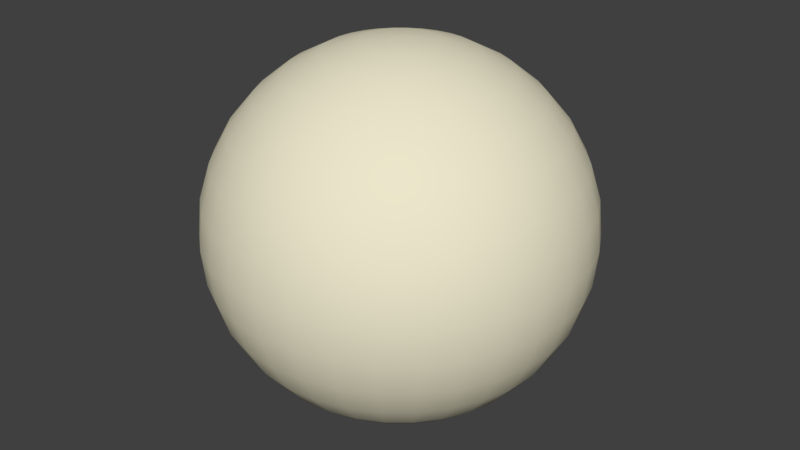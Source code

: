 # Source: Angel_graphics.blend  (saved by Blender 2.79.0; exported with 4.5.12 LTS)
import bpy
from mathutils import Matrix  # noqa: F401  (used for matrix-valued properties, if any)

bpy.ops.wm.read_factory_settings(use_empty=True)
scene = bpy.context.scene
scene.name = 'Scene'

# ---- collections
col_collection_1 = bpy.data.collections.new('Collection 1'); scene.collection.children.link(col_collection_1)

# ---- materials (node trees are filled in below, after node groups)
mat_engelhaut = bpy.data.materials.new('Engelhaut')
mat_engelhaut.alpha_threshold = 0.0
mat_engelhaut.use_transparent_shadow = False
mat_engelhaut.diffuse_color = (0.8276, 0.7838, 0.593, 1.0)
mat_engelhaut.roughness = 0.5
mat_engelhaut.line_color = (0.0, 0.0, 0.0, 1.0)
mat_heiligenschein = bpy.data.materials.new('Heiligenschein')
mat_heiligenschein.alpha_threshold = 0.0
mat_heiligenschein.use_transparent_shadow = False
mat_heiligenschein.diffuse_color = (0.8, 0.6807, 0.1498, 1.0)
mat_heiligenschein.roughness = 0.5
mat_heiligenschein.line_color = (0.0, 0.0, 0.0, 0.4646)

# ---- material node trees

# ---- world
world_world = bpy.data.worlds.new('World'); scene.world = world_world
world_world.color = (0.05088, 0.05088, 0.05088)
world_world.use_sun_shadow = False
world_world.sun_shadow_jitter_overblur = 0.0
world_world.cycles.sampling_method = 'MANUAL'

# ---- meshes
me_sphere = bpy.data.meshes.new('Sphere')
me_sphere.from_pydata([(8.528e-09, 0.1951, 1.966), (1.673e-08, 0.3827, 1.91), (2.428e-08, 0.5556, 1.819), (3.091e-08, 0.7071, 1.697), (3.634e-08, 0.8315, 1.549), (4.038e-08, 0.9239, 1.38), (4.287e-08, 0.9808, 1.196), (4.371e-08, 1.0, 1.005), (4.287e-08, 0.9808, 0.8136), (4.038e-08, 0.9239, 0.6299), (3.634e-08, 0.8315, 0.4605), (3.091e-08, 0.7071, 0.312), (2.428e-08, 0.5556, 0.1902), (1.673e-08, 0.3827, 0.09969), (8.528e-09, 0.1951, 0.04395), (0.03806, 0.1913, 1.966), (0.07466, 0.3753, 1.91), (0.1084, 0.5449, 1.819), (0.1379, 0.6935, 1.697), (0.1622, 0.8155, 1.549), (0.1802, 0.9061, 1.38), (0.1913, 0.9619, 1.196), (0.1951, 0.9808, 1.005), (0.1913, 0.9619, 0.8136), (0.1802, 0.9061, 0.6299), (0.1622, 0.8155, 0.4605), (0.1379, 0.6935, 0.312), (0.1084, 0.5449, 0.1902), (0.07466, 0.3753, 0.09969), (0.03806, 0.1913, 0.04395), (0.07466, 0.1802, 1.966), (0.1464, 0.3536, 1.91), (0.2126, 0.5133, 1.819), (0.2706, 0.6533, 1.697), (0.3182, 0.7682, 1.549), (0.3536, 0.8536, 1.38), (0.3753, 0.9061, 1.196), (0.3827, 0.9239, 1.005), (0.3753, 0.9061, 0.8136), (0.3536, 0.8536, 0.6299), (0.3182, 0.7682, 0.4605), (0.2706, 0.6533, 0.312), (0.2126, 0.5133, 0.1902), (0.1464, 0.3536, 0.09969), (0.07466, 0.1802, 0.04395), (0.1084, 0.1622, 1.966), (0.2126, 0.3182, 1.91), (0.3087, 0.4619, 1.819), (0.3928, 0.5879, 1.697), (0.4619, 0.6913, 1.549), (0.5133, 0.7682, 1.38), (0.5449, 0.8155, 1.196), (0.5556, 0.8315, 1.005), (0.5449, 0.8155, 0.8136), (0.5133, 0.7682, 0.6299), (0.4619, 0.6913, 0.4605), (0.3928, 0.5879, 0.312), (0.3087, 0.4619, 0.1902), (0.2126, 0.3182, 0.09969), (0.1084, 0.1622, 0.04395), (0.1379, 0.1379, 1.966), (0.2706, 0.2706, 1.91), (0.3928, 0.3928, 1.819), (0.5, 0.5, 1.697), (0.5879, 0.5879, 1.549), (0.6533, 0.6533, 1.38), (0.6935, 0.6935, 1.196), (0.7071, 0.7071, 1.005), (0.6935, 0.6935, 0.8136), (0.6533, 0.6533, 0.6299), (0.5879, 0.5879, 0.4605), (0.5, 0.5, 0.312), (0.3928, 0.3928, 0.1902), (0.2706, 0.2706, 0.09969), (0.1379, 0.1379, 0.04395), (0.1622, 0.1084, 1.966), (0.3182, 0.2126, 1.91), (0.4619, 0.3087, 1.819), (0.5879, 0.3928, 1.697), (0.6913, 0.4619, 1.549), (0.7682, 0.5133, 1.38), (0.8155, 0.5449, 1.196), (0.8315, 0.5556, 1.005), (0.8155, 0.5449, 0.8136), (0.7682, 0.5133, 0.6299), (0.6913, 0.4619, 0.4605), (0.5879, 0.3928, 0.312), (0.4619, 0.3087, 0.1902), (0.3182, 0.2126, 0.09969), (0.1622, 0.1084, 0.04395), (0.1802, 0.07466, 1.966), (0.3536, 0.1464, 1.91), (0.5133, 0.2126, 1.819), (0.6533, 0.2706, 1.697), (0.7682, 0.3182, 1.549), (0.8536, 0.3536, 1.38), (0.9061, 0.3753, 1.196), (0.9239, 0.3827, 1.005), (0.9061, 0.3753, 0.8136), (0.8536, 0.3536, 0.6299), (0.7682, 0.3182, 0.4605), (0.6533, 0.2706, 0.312), (0.5133, 0.2126, 0.1902), (0.3536, 0.1464, 0.09969), (0.1802, 0.07466, 0.04395), (0.1913, 0.03806, 1.966), (0.3753, 0.07466, 1.91), (0.5449, 0.1084, 1.819), (0.6935, 0.1379, 1.697), (0.8155, 0.1622, 1.549), (0.9061, 0.1802, 1.38), (0.9619, 0.1913, 1.196), (0.9808, 0.1951, 1.005), (0.9619, 0.1913, 0.8136), (0.9061, 0.1802, 0.6299), (0.8155, 0.1622, 0.4605), (0.6935, 0.1379, 0.312), (0.5449, 0.1084, 0.1902), (0.3753, 0.07466, 0.09969), (0.1913, 0.03806, 0.04395), (0.1951, -3.53e-07, 1.966), (0.3827, -3.798e-07, 1.91), (0.5556, -3.874e-07, 1.819), (0.7071, -4.313e-07, 1.697), (0.8315, -4.516e-07, 1.549), (0.9239, -4.109e-07, 1.38), (0.9808, -5.177e-07, 1.196), (1.0, -3.845e-07, 1.005), (0.9808, -5.177e-07, 0.8136), (0.9239, -3.811e-07, 0.6299), (0.8315, -4.516e-07, 0.4605), (0.7071, -4.313e-07, 0.312), (0.5556, -4.172e-07, 0.1902), (0.3827, -3.724e-07, 0.09969), (0.1951, -3.232e-07, 0.04395), (0.1913, -0.03806, 1.966), (0.3753, -0.07466, 1.91), (0.5449, -0.1084, 1.819), (0.6935, -0.138, 1.697), (0.8155, -0.1622, 1.549), (0.9061, -0.1802, 1.38), (0.9619, -0.1913, 1.196), (0.9808, -0.1951, 1.005), (0.9619, -0.1913, 0.8136), (0.9061, -0.1802, 0.6299), (0.8155, -0.1622, 0.4605), (0.6935, -0.138, 0.312), (0.5449, -0.1084, 0.1902), (0.3753, -0.07466, 0.09969), (0.1913, -0.03806, 0.04395), (0.1802, -0.07466, 1.966), (0.3536, -0.1464, 1.91), (0.5133, -0.2126, 1.819), (0.6533, -0.2706, 1.697), (0.7682, -0.3182, 1.549), (0.8536, -0.3536, 1.38), (0.9061, -0.3753, 1.196), (0.9239, -0.3827, 1.005), (0.9061, -0.3753, 0.8136), (0.8536, -0.3536, 0.6299), (0.7682, -0.3182, 0.4605), (0.6533, -0.2706, 0.312), (0.5133, -0.2126, 0.1902), (0.3536, -0.1464, 0.09969), (0.1802, -0.07466, 0.04395), (0.1622, -0.1084, 1.966), (0.3182, -0.2126, 1.91), (0.4619, -0.3087, 1.819), (0.5879, -0.3928, 1.697), (0.6913, -0.4619, 1.549), (0.7682, -0.5133, 1.38), (0.8155, -0.5449, 1.196), (0.8315, -0.5556, 1.005), (0.8155, -0.5449, 0.8136), (0.7682, -0.5133, 0.6299), (0.6913, -0.4619, 0.4605), (0.5879, -0.3928, 0.312), (0.4619, -0.3087, 0.1902), (0.3182, -0.2126, 0.09969), (0.1622, -0.1084, 0.04395), (0.1379, -0.138, 1.966), (0.2706, -0.2706, 1.91), (0.3928, -0.3928, 1.819), (0.5, -0.5, 1.697), (0.5879, -0.5879, 1.549), (0.6533, -0.6533, 1.38), (0.6935, -0.6935, 1.196), (0.7071, -0.7071, 1.005), (0.6935, -0.6935, 0.8136), (0.6533, -0.6533, 0.6299), (0.5879, -0.5879, 0.4605), (0.5, -0.5, 0.312), (0.3928, -0.3928, 0.1902), (0.2706, -0.2706, 0.09969), (0.1379, -0.138, 0.04395), (0.1084, -0.1622, 1.966), (0.2126, -0.3182, 1.91), (0.3087, -0.4619, 1.819), (0.3928, -0.5879, 1.697), (0.4619, -0.6913, 1.549), (0.5133, -0.7682, 1.38), (0.5449, -0.8155, 1.196), (0.5556, -0.8315, 1.005), (0.5449, -0.8155, 0.8136), (0.5133, -0.7682, 0.6299), (0.4619, -0.6913, 0.4605), (0.3928, -0.5879, 0.312), (0.3087, -0.4619, 0.1902), (0.2126, -0.3182, 0.09969), (0.1084, -0.1622, 0.04395), (0.07466, -0.1802, 1.966), (0.1464, -0.3536, 1.91), (0.2126, -0.5133, 1.819), (0.2706, -0.6533, 1.697), (0.3182, -0.7682, 1.549), (0.3536, -0.8536, 1.38), (0.3753, -0.9061, 1.196), (0.3827, -0.9239, 1.005), (0.3753, -0.9061, 0.8136), (0.3536, -0.8536, 0.6299), (0.3182, -0.7682, 0.4605), (0.2706, -0.6533, 0.312), (0.2126, -0.5133, 0.1902), (0.1464, -0.3536, 0.09969), (0.07466, -0.1802, 0.04395), (0.03806, -0.1913, 1.966), (0.07466, -0.3753, 1.91), (0.1084, -0.5449, 1.819), (0.1379, -0.6935, 1.697), (0.1622, -0.8155, 1.549), (0.1802, -0.9061, 1.38), (0.1913, -0.9619, 1.196), (0.1951, -0.9808, 1.005), (0.1913, -0.9619, 0.8136), (0.1802, -0.9061, 0.6299), (0.1622, -0.8155, 0.4605), (0.1379, -0.6935, 0.312), (0.1084, -0.5449, 0.1902), (0.07466, -0.3753, 0.09969), (0.03806, -0.1913, 0.04395), (-4.206e-08, -0.1951, 1.966), (-6.888e-08, -0.3827, 1.91), (-9.134e-08, -0.5556, 1.819), (-9.051e-08, -0.7071, 1.697), (-1.407e-07, -0.8315, 1.549), (-1.894e-07, -0.9239, 1.38), (-1.919e-07, -0.9808, 1.196), (-1.48e-07, -1.0, 1.005), (-1.919e-07, -0.9808, 0.8136), (-8.509e-08, -0.9239, 0.6299), (-1.407e-07, -0.8315, 0.4605), (-9.051e-08, -0.7071, 0.312), (-1.211e-07, -0.5556, 0.1902), (-3.908e-08, -0.3827, 0.09969), (-8.528e-09, -0.1951, 0.04395), (-0.03806, -0.1913, 1.966), (-0.07466, -0.3753, 1.91), (-0.1084, -0.5449, 1.819), (-0.1379, -0.6935, 1.697), (-0.1622, -0.8155, 1.549), (-0.1802, -0.9061, 1.38), (-0.1913, -0.9619, 1.196), (-0.1951, -0.9808, 1.005), (-0.1913, -0.9619, 0.8136), (-0.1802, -0.9061, 0.6299), (-0.1622, -0.8155, 0.4605), (-0.1379, -0.6935, 0.312), (-0.1084, -0.5449, 0.1902), (-0.07466, -0.3753, 0.09969), (-0.03806, -0.1913, 0.04395), (-0.07466, -0.1802, 1.966), (-0.1464, -0.3536, 1.91), (-0.2126, -0.5133, 1.819), (-0.2706, -0.6533, 1.697), (-0.3182, -0.7682, 1.549), (-0.3536, -0.8536, 1.38), (-0.3753, -0.9061, 1.196), (-0.3827, -0.9239, 1.005), (-0.3753, -0.9061, 0.8136), (-0.3536, -0.8536, 0.6299), (-0.3182, -0.7682, 0.4605), (-0.2706, -0.6533, 0.312), (-0.2126, -0.5133, 0.1902), (-0.1464, -0.3536, 0.09969), (-0.07466, -0.1802, 0.04395), (-0.1084, -0.1622, 1.966), (-0.2126, -0.3182, 1.91), (-0.3087, -0.4619, 1.819), (-0.3928, -0.5879, 1.697), (-0.4619, -0.6913, 1.549), (-0.5133, -0.7682, 1.38), (-0.5449, -0.8155, 1.196), (-0.5556, -0.8315, 1.005), (-0.5449, -0.8155, 0.8136), (-0.5133, -0.7682, 0.6299), (-0.4619, -0.6913, 0.4605), (-0.3928, -0.5879, 0.312), (-0.3087, -0.4619, 0.1902), (-0.2126, -0.3182, 0.09969), (-0.1084, -0.1622, 0.04395), (-0.1379, -0.138, 1.966), (-0.2706, -0.2706, 1.91), (-0.3928, -0.3928, 1.819), (-0.5, -0.5, 1.697), (-0.5879, -0.5879, 1.549), (-0.6533, -0.6533, 1.38), (-0.6935, -0.6935, 1.196), (-0.7071, -0.7071, 1.005), (-0.6935, -0.6935, 0.8136), (-0.6533, -0.6533, 0.6299), (-0.5879, -0.5879, 0.4605), (-0.5, -0.5, 0.312), (-0.3928, -0.3928, 0.1902), (-0.2706, -0.2706, 0.09969), (-0.1379, -0.1379, 0.04395), (-0.1622, -0.1084, 1.966), (-0.3182, -0.2126, 1.91), (-0.4619, -0.3087, 1.819), (-0.5879, -0.3928, 1.697), (-0.6913, -0.4619, 1.549), (-0.7682, -0.5133, 1.38), (-0.8155, -0.5449, 1.196), (-0.8315, -0.5556, 1.005), (-0.8155, -0.5449, 0.8136), (-0.7682, -0.5133, 0.6299), (-0.6913, -0.4619, 0.4605), (-0.5879, -0.3928, 0.312), (-0.4619, -0.3087, 0.1902), (-0.3182, -0.2126, 0.09969), (-0.1622, -0.1084, 0.04395), (-1.424e-14, -3.258e-07, 0.02513), (-0.1802, -0.07466, 1.966), (-0.3536, -0.1464, 1.91), (-0.5133, -0.2126, 1.819), (-0.6533, -0.2706, 1.697), (-0.7682, -0.3182, 1.549), (-0.8536, -0.3536, 1.38), (-0.9061, -0.3753, 1.196), (-0.9239, -0.3827, 1.005), (-0.9061, -0.3753, 0.8136), (-0.8536, -0.3536, 0.6299), (-0.7682, -0.3182, 0.4605), (-0.6533, -0.2706, 0.312), (-0.5133, -0.2126, 0.1902), (-0.3536, -0.1464, 0.09969), (-0.1802, -0.07466, 0.04395), (-0.1913, -0.03806, 1.966), (-0.3753, -0.07466, 1.91), (-0.5449, -0.1084, 1.819), (-0.6935, -0.1379, 1.697), (-0.8155, -0.1622, 1.549), (-0.9061, -0.1802, 1.38), (-0.9619, -0.1913, 1.196), (-0.9808, -0.1951, 1.005), (-0.9619, -0.1913, 0.8136), (-0.9061, -0.1802, 0.6299), (-0.8155, -0.1622, 0.4605), (-0.6935, -0.1379, 0.312), (-0.5449, -0.1084, 0.1902), (-0.3753, -0.07466, 0.09969), (-0.1913, -0.03806, 0.04395), (-0.1951, -2.689e-07, 1.966), (-0.3827, -2.346e-07, 1.91), (-0.5556, -2.047e-07, 1.819), (-0.7071, -1.906e-07, 1.697), (-0.8315, -1.852e-07, 1.549), (-0.9239, -1.066e-07, 1.38), (-0.9808, -5.945e-08, 1.196), (-1.0, -1.182e-07, 1.005), (-0.9808, -5.945e-08, 0.8136), (-0.9239, -1.364e-07, 0.6299), (-0.8315, -1.852e-07, 0.4605), (-0.7071, -1.906e-07, 0.312), (-0.5556, -1.898e-07, 0.1902), (-0.3827, -2.942e-07, 0.09969), (-0.1951, -3.061e-07, 0.04395), (-0.1913, 0.03806, 1.966), (-0.3753, 0.07466, 1.91), (-0.5449, 0.1084, 1.819), (-0.6935, 0.1379, 1.697), (-0.8155, 0.1622, 1.549), (-0.9061, 0.1802, 1.38), (-0.9619, 0.1913, 1.196), (-0.9808, 0.1951, 1.005), (-0.9619, 0.1913, 0.8136), (-0.9061, 0.1802, 0.6299), (-0.8155, 0.1622, 0.4605), (-0.6935, 0.1379, 0.312), (-0.5449, 0.1084, 0.1902), (-0.3753, 0.07466, 0.09969), (-0.1913, 0.03806, 0.04395), (-0.1802, 0.07466, 1.966), (-0.3536, 0.1464, 1.91), (-0.5133, 0.2126, 1.819), (-0.6533, 0.2706, 1.697), (-0.7682, 0.3182, 1.549), (-0.8536, 0.3536, 1.38), (-0.9061, 0.3753, 1.196), (-0.9239, 0.3827, 1.005), (-0.9061, 0.3753, 0.8136), (-0.8536, 0.3536, 0.6299), (-0.7682, 0.3182, 0.4605), (-0.6533, 0.2706, 0.312), (-0.5133, 0.2126, 0.1902), (-0.3536, 0.1464, 0.09969), (-0.1802, 0.07466, 0.04395), (-0.1622, 0.1084, 1.966), (-0.3182, 0.2126, 1.91), (-0.4619, 0.3087, 1.819), (-0.5879, 0.3928, 1.697), (-0.6913, 0.4619, 1.549), (-0.7682, 0.5133, 1.38), (-0.8155, 0.5449, 1.196), (-0.8315, 0.5556, 1.005), (-0.8155, 0.5449, 0.8136), (-0.7682, 0.5133, 0.6299), (-0.6913, 0.4619, 0.4605), (-0.5879, 0.3928, 0.312), (-0.4619, 0.3087, 0.1902), (-0.3182, 0.2126, 0.09969), (-0.1622, 0.1084, 0.04395), (-0.1379, 0.1379, 1.966), (-0.2706, 0.2706, 1.91), (-0.3928, 0.3928, 1.819), (-0.5, 0.5, 1.697), (-0.5879, 0.5879, 1.549), (-0.6533, 0.6533, 1.38), (-0.6935, 0.6935, 1.196), (-0.7071, 0.7071, 1.005), (-0.6935, 0.6935, 0.8136), (-0.6533, 0.6533, 0.6299), (-0.5879, 0.5879, 0.4605), (-0.5, 0.5, 0.312), (-0.3928, 0.3928, 0.1902), (-0.2706, 0.2706, 0.09969), (-0.1379, 0.1379, 0.04395), (-1.81e-07, -5.491e-08, 1.984), (-0.1084, 0.1622, 1.966), (-0.2126, 0.3182, 1.91), (-0.3087, 0.4619, 1.819), (-0.3928, 0.5879, 1.697), (-0.4619, 0.6913, 1.549), (-0.5133, 0.7682, 1.38), (-0.5449, 0.8155, 1.196), (-0.5556, 0.8315, 1.005), (-0.5449, 0.8155, 0.8136), (-0.5133, 0.7682, 0.6299), (-0.4619, 0.6913, 0.4605), (-0.3928, 0.5879, 0.312), (-0.3087, 0.4619, 0.1902), (-0.2126, 0.3182, 0.09969), (-0.1084, 0.1622, 0.04395), (-0.07466, 0.1802, 1.966), (-0.1464, 0.3536, 1.91), (-0.2126, 0.5133, 1.819), (-0.2706, 0.6533, 1.697), (-0.3182, 0.7682, 1.549), (-0.3536, 0.8536, 1.38), (-0.3753, 0.9061, 1.196), (-0.3827, 0.9239, 1.005), (-0.3753, 0.9061, 0.8136), (-0.3536, 0.8536, 0.6299), (-0.3182, 0.7682, 0.4605), (-0.2706, 0.6533, 0.312), (-0.2126, 0.5133, 0.1902), (-0.1464, 0.3536, 0.09969), (-0.07466, 0.1802, 0.04395), (-0.03806, 0.1913, 1.966), (-0.07466, 0.3753, 1.91), (-0.1084, 0.5449, 1.819), (-0.1379, 0.6935, 1.697), (-0.1622, 0.8155, 1.549), (-0.1802, 0.9061, 1.38), (-0.1913, 0.9619, 1.196), (-0.1951, 0.9808, 1.005), (-0.1913, 0.9619, 0.8136), (-0.1802, 0.9061, 0.6299), (-0.1622, 0.8155, 0.4605), (-0.1379, 0.6935, 0.312), (-0.1084, 0.5449, 0.1902), (-0.07466, 0.3753, 0.09969), (-0.03806, 0.1913, 0.04395)], [], [(9, 8, 23, 24), (3, 2, 17, 18), (10, 9, 24, 25), (4, 3, 18, 19), (11, 10, 25, 26), (5, 4, 19, 20), (12, 11, 26, 27), (6, 5, 20, 21), (13, 12, 27, 28), (7, 6, 21, 22), (1, 0, 15, 16), (14, 13, 28, 29), (8, 7, 22, 23), (2, 1, 16, 17), (27, 26, 41, 42), (21, 20, 35, 36), (28, 27, 42, 43), (22, 21, 36, 37), (16, 15, 30, 31), (29, 28, 43, 44), (23, 22, 37, 38), (17, 16, 31, 32), (24, 23, 38, 39), (18, 17, 32, 33), (25, 24, 39, 40), (19, 18, 33, 34), (26, 25, 40, 41), (20, 19, 34, 35), (33, 32, 47, 48), (40, 39, 54, 55), (34, 33, 48, 49), (41, 40, 55, 56), (35, 34, 49, 50), (42, 41, 56, 57), (36, 35, 50, 51), (43, 42, 57, 58), (37, 36, 51, 52), (31, 30, 45, 46), (44, 43, 58, 59), (38, 37, 52, 53), (32, 31, 46, 47), (39, 38, 53, 54), (52, 51, 66, 67), (46, 45, 60, 61), (59, 58, 73, 74), (53, 52, 67, 68), (47, 46, 61, 62), (54, 53, 68, 69), (48, 47, 62, 63), (55, 54, 69, 70), (49, 48, 63, 64), (56, 55, 70, 71), (50, 49, 64, 65), (57, 56, 71, 72), (51, 50, 65, 66), (58, 57, 72, 73), (71, 70, 85, 86), (65, 64, 79, 80), (72, 71, 86, 87), (66, 65, 80, 81), (73, 72, 87, 88), (67, 66, 81, 82), (61, 60, 75, 76), (74, 73, 88, 89), (68, 67, 82, 83), (62, 61, 76, 77), (69, 68, 83, 84), (63, 62, 77, 78), (70, 69, 84, 85), (64, 63, 78, 79), (84, 83, 98, 99), (78, 77, 92, 93), (85, 84, 99, 100), (79, 78, 93, 94), (86, 85, 100, 101), (80, 79, 94, 95), (87, 86, 101, 102), (81, 80, 95, 96), (88, 87, 102, 103), (82, 81, 96, 97), (76, 75, 90, 91), (89, 88, 103, 104), (83, 82, 97, 98), (77, 76, 91, 92), (103, 102, 117, 118), (97, 96, 111, 112), (91, 90, 105, 106), (104, 103, 118, 119), (98, 97, 112, 113), (92, 91, 106, 107), (99, 98, 113, 114), (93, 92, 107, 108), (100, 99, 114, 115), (94, 93, 108, 109), (101, 100, 115, 116), (95, 94, 109, 110), (102, 101, 116, 117), (96, 95, 110, 111), (116, 115, 130, 131), (110, 109, 124, 125), (117, 116, 131, 132), (111, 110, 125, 126), (118, 117, 132, 133), (112, 111, 126, 127), (106, 105, 120, 121), (119, 118, 133, 134), (113, 112, 127, 128), (107, 106, 121, 122), (114, 113, 128, 129), (108, 107, 122, 123), (115, 114, 129, 130), (109, 108, 123, 124), (129, 128, 143, 144), (123, 122, 137, 138), (130, 129, 144, 145), (124, 123, 138, 139), (131, 130, 145, 146), (125, 124, 139, 140), (132, 131, 146, 147), (126, 125, 140, 141), (133, 132, 147, 148), (127, 126, 141, 142), (121, 120, 135, 136), (134, 133, 148, 149), (128, 127, 142, 143), (122, 121, 136, 137), (148, 147, 162, 163), (142, 141, 156, 157), (136, 135, 150, 151), (149, 148, 163, 164), (143, 142, 157, 158), (137, 136, 151, 152), (144, 143, 158, 159), (138, 137, 152, 153), (145, 144, 159, 160), (139, 138, 153, 154), (146, 145, 160, 161), (140, 139, 154, 155), (147, 146, 161, 162), (141, 140, 155, 156), (161, 160, 175, 176), (155, 154, 169, 170), (162, 161, 176, 177), (156, 155, 170, 171), (163, 162, 177, 178), (157, 156, 171, 172), (151, 150, 165, 166), (164, 163, 178, 179), (158, 157, 172, 173), (152, 151, 166, 167), (159, 158, 173, 174), (153, 152, 167, 168), (160, 159, 174, 175), (154, 153, 168, 169), (167, 166, 181, 182), (174, 173, 188, 189), (168, 167, 182, 183), (175, 174, 189, 190), (169, 168, 183, 184), (176, 175, 190, 191), (170, 169, 184, 185), (177, 176, 191, 192), (171, 170, 185, 186), (178, 177, 192, 193), (172, 171, 186, 187), (166, 165, 180, 181), (179, 178, 193, 194), (173, 172, 187, 188), (186, 185, 200, 201), (193, 192, 207, 208), (187, 186, 201, 202), (181, 180, 195, 196), (194, 193, 208, 209), (188, 187, 202, 203), (182, 181, 196, 197), (189, 188, 203, 204), (183, 182, 197, 198), (190, 189, 204, 205), (184, 183, 198, 199), (191, 190, 205, 206), (185, 184, 199, 200), (192, 191, 206, 207), (205, 204, 219, 220), (199, 198, 213, 214), (206, 205, 220, 221), (200, 199, 214, 215), (207, 206, 221, 222), (201, 200, 215, 216), (208, 207, 222, 223), (202, 201, 216, 217), (196, 195, 210, 211), (209, 208, 223, 224), (203, 202, 217, 218), (197, 196, 211, 212), (204, 203, 218, 219), (198, 197, 212, 213), (224, 223, 238, 239), (218, 217, 232, 233), (212, 211, 226, 227), (219, 218, 233, 234), (213, 212, 227, 228), (220, 219, 234, 235), (214, 213, 228, 229), (221, 220, 235, 236), (215, 214, 229, 230), (222, 221, 236, 237), (216, 215, 230, 231), (223, 222, 237, 238), (217, 216, 231, 232), (211, 210, 225, 226), (237, 236, 251, 252), (231, 230, 245, 246), (238, 237, 252, 253), (232, 231, 246, 247), (226, 225, 240, 241), (239, 238, 253, 254), (233, 232, 247, 248), (227, 226, 241, 242), (234, 233, 248, 249), (228, 227, 242, 243), (235, 234, 249, 250), (229, 228, 243, 244), (236, 235, 250, 251), (230, 229, 244, 245), (250, 249, 264, 265), (244, 243, 258, 259), (251, 250, 265, 266), (245, 244, 259, 260), (252, 251, 266, 267), (246, 245, 260, 261), (253, 252, 267, 268), (247, 246, 261, 262), (241, 240, 255, 256), (254, 253, 268, 269), (248, 247, 262, 263), (242, 241, 256, 257), (249, 248, 263, 264), (243, 242, 257, 258), (269, 268, 283, 284), (263, 262, 277, 278), (257, 256, 271, 272), (264, 263, 278, 279), (258, 257, 272, 273), (265, 264, 279, 280), (259, 258, 273, 274), (266, 265, 280, 281), (260, 259, 274, 275), (267, 266, 281, 282), (261, 260, 275, 276), (268, 267, 282, 283), (262, 261, 276, 277), (256, 255, 270, 271), (282, 281, 296, 297), (276, 275, 290, 291), (283, 282, 297, 298), (277, 276, 291, 292), (271, 270, 285, 286), (284, 283, 298, 299), (278, 277, 292, 293), (272, 271, 286, 287), (279, 278, 293, 294), (273, 272, 287, 288), (280, 279, 294, 295), (274, 273, 288, 289), (281, 280, 295, 296), (275, 274, 289, 290), (295, 294, 309, 310), (289, 288, 303, 304), (296, 295, 310, 311), (290, 289, 304, 305), (297, 296, 311, 312), (291, 290, 305, 306), (298, 297, 312, 313), (292, 291, 306, 307), (286, 285, 300, 301), (299, 298, 313, 314), (293, 292, 307, 308), (287, 286, 301, 302), (294, 293, 308, 309), (288, 287, 302, 303), (301, 300, 315, 316), (314, 313, 328, 329), (308, 307, 322, 323), (302, 301, 316, 317), (309, 308, 323, 324), (303, 302, 317, 318), (310, 309, 324, 325), (304, 303, 318, 319), (311, 310, 325, 326), (305, 304, 319, 320), (312, 311, 326, 327), (306, 305, 320, 321), (313, 312, 327, 328), (307, 306, 321, 322), (320, 319, 335, 336), (327, 326, 342, 343), (321, 320, 336, 337), (328, 327, 343, 344), (322, 321, 337, 338), (316, 315, 331, 332), (329, 328, 344, 345), (323, 322, 338, 339), (317, 316, 332, 333), (324, 323, 339, 340), (318, 317, 333, 334), (325, 324, 340, 341), (319, 318, 334, 335), (326, 325, 341, 342), (340, 339, 354, 355), (334, 333, 348, 349), (341, 340, 355, 356), (335, 334, 349, 350), (342, 341, 356, 357), (336, 335, 350, 351), (343, 342, 357, 358), (337, 336, 351, 352), (344, 343, 358, 359), (338, 337, 352, 353), (332, 331, 346, 347), (345, 344, 359, 360), (339, 338, 353, 354), (333, 332, 347, 348), (359, 358, 373, 374), (353, 352, 367, 368), (347, 346, 361, 362), (360, 359, 374, 375), (354, 353, 368, 369), (348, 347, 362, 363), (355, 354, 369, 370), (349, 348, 363, 364), (356, 355, 370, 371), (350, 349, 364, 365), (357, 356, 371, 372), (351, 350, 365, 366), (358, 357, 372, 373), (352, 351, 366, 367), (372, 371, 386, 387), (366, 365, 380, 381), (373, 372, 387, 388), (367, 366, 381, 382), (374, 373, 388, 389), (368, 367, 382, 383), (362, 361, 376, 377), (375, 374, 389, 390), (369, 368, 383, 384), (363, 362, 377, 378), (370, 369, 384, 385), (364, 363, 378, 379), (371, 370, 385, 386), (365, 364, 379, 380), (385, 384, 399, 400), (379, 378, 393, 394), (386, 385, 400, 401), (380, 379, 394, 395), (387, 386, 401, 402), (381, 380, 395, 396), (388, 387, 402, 403), (382, 381, 396, 397), (389, 388, 403, 404), (383, 382, 397, 398), (377, 376, 391, 392), (390, 389, 404, 405), (384, 383, 398, 399), (378, 377, 392, 393), (404, 403, 418, 419), (398, 397, 412, 413), (392, 391, 406, 407), (405, 404, 419, 420), (399, 398, 413, 414), (393, 392, 407, 408), (400, 399, 414, 415), (394, 393, 408, 409), (401, 400, 415, 416), (395, 394, 409, 410), (402, 401, 416, 417), (396, 395, 410, 411), (403, 402, 417, 418), (397, 396, 411, 412), (417, 416, 431, 432), (411, 410, 425, 426), (418, 417, 432, 433), (412, 411, 426, 427), (419, 418, 433, 434), (413, 412, 427, 428), (407, 406, 421, 422), (420, 419, 434, 435), (414, 413, 428, 429), (408, 407, 422, 423), (415, 414, 429, 430), (409, 408, 423, 424), (416, 415, 430, 431), (410, 409, 424, 425), (430, 429, 445, 446), (424, 423, 439, 440), (431, 430, 446, 447), (425, 424, 440, 441), (432, 431, 447, 448), (426, 425, 441, 442), (433, 432, 448, 449), (427, 426, 442, 443), (434, 433, 449, 450), (428, 427, 443, 444), (422, 421, 437, 438), (435, 434, 450, 451), (429, 428, 444, 445), (423, 422, 438, 439), (450, 449, 464, 465), (444, 443, 458, 459), (438, 437, 452, 453), (451, 450, 465, 466), (445, 444, 459, 460), (439, 438, 453, 454), (446, 445, 460, 461), (440, 439, 454, 455), (447, 446, 461, 462), (441, 440, 455, 456), (448, 447, 462, 463), (442, 441, 456, 457), (449, 448, 463, 464), (443, 442, 457, 458), (456, 455, 470, 471), (463, 462, 477, 478), (457, 456, 471, 472), (464, 463, 478, 479), (458, 457, 472, 473), (465, 464, 479, 480), (459, 458, 473, 474), (453, 452, 467, 468), (466, 465, 480, 481), (460, 459, 474, 475), (454, 453, 468, 469), (461, 460, 475, 476), (455, 454, 469, 470), (462, 461, 476, 477), (330, 14, 29), (0, 436, 15), (15, 436, 30), (330, 29, 44), (30, 436, 45), (330, 44, 59), (330, 59, 74), (45, 436, 60), (60, 436, 75), (330, 74, 89), (330, 89, 104), (75, 436, 90), (330, 104, 119), (90, 436, 105), (105, 436, 120), (330, 119, 134), (330, 134, 149), (120, 436, 135), (330, 149, 164), (135, 436, 150), (150, 436, 165), (330, 164, 179), (330, 179, 194), (165, 436, 180), (180, 436, 195), (330, 194, 209), (195, 436, 210), (330, 209, 224), (330, 224, 239), (210, 436, 225), (225, 436, 240), (330, 239, 254), (240, 436, 255), (330, 254, 269), (330, 269, 284), (255, 436, 270), (270, 436, 285), (330, 284, 299), (285, 436, 300), (330, 299, 314), (330, 314, 329), (300, 436, 315), (315, 436, 331), (330, 329, 345), (331, 436, 346), (330, 345, 360), (330, 360, 375), (346, 436, 361), (361, 436, 376), (330, 375, 390), (330, 390, 405), (376, 436, 391), (330, 405, 420), (391, 436, 406), (406, 436, 421), (330, 420, 435), (330, 435, 451), (421, 436, 437), (437, 436, 452), (330, 451, 466), (452, 436, 467), (330, 466, 481), (475, 474, 7, 8), (469, 468, 1, 2), (330, 481, 14), (476, 475, 8, 9), (470, 469, 2, 3), (477, 476, 9, 10), (471, 470, 3, 4), (478, 477, 10, 11), (472, 471, 4, 5), (479, 478, 11, 12), (473, 472, 5, 6), (467, 436, 0), (480, 479, 12, 13), (474, 473, 6, 7), (468, 467, 0, 1), (481, 480, 13, 14)])
me_sphere.polygons.foreach_set('use_smooth', [True] * 512)
me_sphere.materials.append(mat_engelhaut)
me_sphere.materials.append(mat_heiligenschein)
me_sphere.use_remesh_preserve_volume = False
me_sphere.use_remesh_preserve_attributes = False
me_sphere.use_mirror_vertex_groups = False
me_sphere.update()
arm_armature = bpy.data.armatures.new('Armature')  # bones are not reproduced

# ---- objects
ob_armature = bpy.data.objects.new('Armature', arm_armature)
ob_engel = bpy.data.objects.new('Engel', me_sphere)

# ---- transforms, parenting, visibility, modifiers, constraints
ob_armature.location = (0.0, 0.0, 0.0)
ob_armature.show_in_front = True
ob_armature.lineart.crease_threshold = 0.0
ob_engel.parent = ob_armature
ob_engel.location = (0.0, 0.0, 0.0)
ob_engel.lineart.crease_threshold = 0.0
_vg = ob_engel.vertex_groups.new(name='Bone')
for _i, _w in zip([0, 1, 2, 3, 4, 5, 6, 7, 8, 9, 10, 11, 12, 13, 14, 15, 16, 17, 18, 19, 20, 21, 22, 23, 24, 25, 26, 27, 28, 29, 30, 31, 32, 33, 34, 35, 36, 37, 38, 39, 40, 41, 42, 43, 44, 45, 46, 47, 48, 49, 50, 51, 52, 53, 54, 55, 56, 57, 58, 59, 60, 61, 62, 63, 64, 65, 66, 67, 68, 69, 70, 71, 72, 73, 74, 75, 76, 77, 78, 79, 80, 81, 82, 83, 84, 85, 86, 87, 88, 89, 90, 91, 92, 93, 94, 95, 96, 97, 98, 99, 100, 101, 102, 103, 104, 105, 106, 107, 108, 109, 110, 111, 112, 113, 114, 115, 116, 117, 118, 119, 120, 121, 122, 123, 124, 125, 126, 127, 128, 129, 130, 131, 132, 133, 134, 135, 136, 137, 138, 139, 140, 141, 142, 143, 144, 145, 146, 147, 148, 149, 150, 151, 152, 153, 154, 155, 156, 157, 158, 159, 160, 161, 162, 163, 164, 165, 166, 167, 168, 169, 170, 171, 172, 173, 174, 175, 176, 177, 178, 179, 180, 181, 182, 183, 184, 185, 186, 187, 188, 189, 190, 191, 192, 193, 194, 195, 196, 197, 198, 199, 200, 201, 202, 203, 204, 205, 206, 207, 208, 209, 210, 211, 212, 213, 214, 215, 216, 217, 218, 219, 220, 221, 222, 223, 224, 225, 226, 227, 228, 229, 230, 231, 232, 233, 234, 235, 236, 237, 238, 239, 240, 241, 242, 243, 244, 245, 246, 247, 248, 249, 250, 251, 252, 253, 254, 255, 256, 257, 258, 259, 260, 261, 262, 263, 264, 265, 266, 267, 268, 269, 270, 271, 272, 273, 274, 275, 276, 277, 278, 279, 280, 281, 282, 283, 284, 285, 286, 287, 288, 289, 290, 291, 292, 293, 294, 295, 296, 297, 298, 299, 300, 301, 302, 303, 304, 305, 306, 307, 308, 309, 310, 311, 312, 313, 314, 315, 316, 317, 318, 319, 320, 321, 322, 323, 324, 325, 326, 327, 328, 329, 330, 331, 332, 333, 334, 335, 336, 337, 338, 339, 340, 341, 342, 343, 344, 345, 346, 347, 348, 349, 350, 351, 352, 353, 354, 355, 356, 357, 358, 359, 360, 361, 362, 363, 364, 365, 366, 367, 368, 369, 370, 371, 372, 373, 374, 375, 376, 377, 378, 379, 380, 381, 382, 383, 384, 385, 386, 387, 388, 389, 390, 391, 392, 393, 394, 395, 396, 397, 398, 399, 400, 401, 402, 403, 404, 405, 406, 407, 408, 409, 410, 411, 412, 413, 414, 415, 416, 417, 418, 419, 420, 421, 422, 423, 424, 425, 426, 427, 428, 429, 430, 431, 432, 433, 434, 435, 436, 437, 438, 439, 440, 441, 442, 443, 444, 445, 446, 447, 448, 449, 450, 451, 452, 453, 454, 455, 456, 457, 458, 459, 460, 461, 462, 463, 464, 465, 466, 467, 468, 469, 470, 471, 472, 473, 474, 475, 476, 477, 478, 479, 480, 481], [1.0, 1.0, 1.0, 1.0, 1.0, 1.0, 1.0, 1.0, 1.0, 1.0, 1.0, 1.0, 1.0, 1.0, 1.0, 1.0, 1.0, 1.0, 1.0, 1.0, 1.0, 1.0, 1.0, 1.0, 1.0, 1.0, 1.0, 1.0, 1.0, 1.0, 1.0, 1.0, 1.0, 1.0, 1.0, 1.0, 1.0, 1.0, 1.0, 1.0, 1.0, 1.0, 1.0, 1.0, 1.0, 1.0, 1.0, 1.0, 1.0, 1.0, 1.0, 1.0, 1.0, 1.0, 1.0, 1.0, 1.0, 1.0, 1.0, 1.0, 1.0, 1.0, 1.0, 1.0, 1.0, 1.0, 1.0, 1.0, 1.0, 1.0, 1.0, 1.0, 1.0, 1.0, 1.0, 1.0, 1.0, 1.0, 1.0, 1.0, 1.0, 1.0, 1.0, 1.0, 1.0, 1.0, 1.0, 1.0, 1.0, 1.0, 1.0, 1.0, 1.0, 1.0, 1.0, 1.0, 1.0, 1.0, 1.0, 1.0, 1.0, 1.0, 1.0, 1.0, 1.0, 1.0, 1.0, 1.0, 1.0, 1.0, 1.0, 1.0, 1.0, 1.0, 1.0, 1.0, 1.0, 1.0, 1.0, 1.0, 1.0, 1.0, 1.0, 1.0, 1.0, 1.0, 1.0, 1.0, 1.0, 1.0, 1.0, 1.0, 1.0, 1.0, 1.0, 1.0, 1.0, 1.0, 1.0, 1.0, 1.0, 1.0, 1.0, 1.0, 1.0, 1.0, 1.0, 1.0, 1.0, 1.0, 1.0, 1.0, 1.0, 1.0, 1.0, 1.0, 1.0, 1.0, 1.0, 1.0, 1.0, 1.0, 1.0, 1.0, 1.0, 1.0, 1.0, 1.0, 1.0, 1.0, 1.0, 1.0, 1.0, 1.0, 1.0, 1.0, 1.0, 1.0, 1.0, 1.0, 1.0, 1.0, 1.0, 1.0, 1.0, 1.0, 1.0, 1.0, 1.0, 1.0, 1.0, 1.0, 1.0, 1.0, 1.0, 1.0, 1.0, 1.0, 1.0, 1.0, 1.0, 1.0, 1.0, 1.0, 1.0, 1.0, 1.0, 1.0, 1.0, 1.0, 1.0, 1.0, 1.0, 1.0, 1.0, 1.0, 1.0, 1.0, 1.0, 1.0, 1.0, 1.0, 1.0, 1.0, 1.0, 1.0, 1.0, 1.0, 1.0, 1.0, 1.0, 1.0, 1.0, 1.0, 1.0, 1.0, 1.0, 1.0, 1.0, 1.0, 1.0, 1.0, 1.0, 1.0, 1.0, 1.0, 1.0, 1.0, 1.0, 1.0, 1.0, 1.0, 1.0, 1.0, 1.0, 1.0, 1.0, 1.0, 1.0, 1.0, 1.0, 1.0, 1.0, 1.0, 1.0, 1.0, 1.0, 1.0, 1.0, 1.0, 1.0, 1.0, 1.0, 1.0, 1.0, 1.0, 1.0, 1.0, 1.0, 1.0, 1.0, 1.0, 1.0, 1.0, 1.0, 1.0, 1.0, 1.0, 1.0, 1.0, 1.0, 1.0, 1.0, 1.0, 1.0, 1.0, 1.0, 1.0, 1.0, 1.0, 1.0, 1.0, 1.0, 1.0, 1.0, 1.0, 1.0, 1.0, 1.0, 1.0, 1.0, 1.0, 1.0, 1.0, 1.0, 1.0, 1.0, 1.0, 1.0, 1.0, 1.0, 1.0, 1.0, 1.0, 1.0, 1.0, 1.0, 1.0, 1.0, 1.0, 1.0, 1.0, 1.0, 1.0, 1.0, 1.0, 1.0, 1.0, 1.0, 1.0, 1.0, 1.0, 1.0, 1.0, 1.0, 1.0, 1.0, 1.0, 1.0, 1.0, 1.0, 1.0, 1.0, 1.0, 1.0, 1.0, 1.0, 1.0, 1.0, 1.0, 1.0, 1.0, 1.0, 1.0, 1.0, 1.0, 1.0, 1.0, 1.0, 1.0, 1.0, 1.0, 1.0, 1.0, 1.0, 1.0, 1.0, 1.0, 1.0, 1.0, 1.0, 1.0, 1.0, 1.0, 1.0, 1.0, 1.0, 1.0, 1.0, 1.0, 1.0, 1.0, 1.0, 1.0, 1.0, 1.0, 1.0, 1.0, 1.0, 1.0, 1.0, 1.0, 1.0, 1.0, 1.0, 1.0, 1.0, 1.0, 1.0, 1.0, 1.0, 1.0, 1.0, 1.0, 1.0, 1.0, 1.0, 1.0, 1.0, 1.0, 1.0, 1.0, 1.0, 1.0, 1.0, 1.0, 1.0, 1.0, 1.0, 1.0, 1.0, 1.0, 1.0, 1.0, 1.0, 1.0, 1.0, 1.0, 1.0, 1.0, 1.0, 1.0, 1.0, 1.0, 1.0, 1.0, 1.0, 1.0, 1.0, 1.0, 1.0, 1.0, 1.0, 1.0, 1.0, 1.0, 1.0, 1.0, 1.0, 1.0, 1.0, 1.0, 1.0, 1.0, 1.0, 1.0, 1.0, 1.0, 1.0, 1.0, 1.0, 1.0, 1.0, 1.0, 1.0, 1.0, 1.0, 1.0, 1.0, 1.0, 1.0, 1.0]): _vg.add([_i], _w, 'REPLACE')
_m = ob_engel.modifiers.new('Armature', 'ARMATURE')
_m.object = ob_armature

# ---- collection membership
col_collection_1.objects.link(ob_armature)
col_collection_1.objects.link(ob_engel)

# ---- scene / render settings (as saved in the file)
scene.frame_start = 1; scene.frame_end = 36; scene.frame_set(0)
scene.render.engine = 'BLENDER_EEVEE_NEXT'
scene.render.resolution_percentage = 50
scene.render.dither_intensity = 0.0
scene.cycles.use_denoising = False
scene.cycles.samples = 128
scene.cycles.sampling_pattern = 'TABULATED_SOBOL'
scene.cycles.use_adaptive_sampling = False
scene.cycles.use_light_tree = False
scene.cycles.blur_glossy = 0.0
scene.cycles.sample_clamp_indirect = 0.0
scene.view_settings.view_transform = 'Standard'
bpy.context.view_layer.update()

# ---- added for rendering (the .blend has no active camera and no usable light): camera, sun
cam_auto = bpy.data.cameras.new('AutoCamera')
cam_auto.lens = 50.0
cam_auto.sensor_width = 36.0
cam_auto.clip_end = 1000.0
ob_auto_camera = bpy.data.objects.new('AutoCamera', cam_auto)
scene.collection.objects.link(ob_auto_camera)
ob_auto_camera.location = (3.18343, -3.82012, 3.55148)
ob_auto_camera.rotation_euler = (1.09748, -7.21219e-08, 0.694738)
scene.camera = ob_auto_camera
light_auto_sun = bpy.data.lights.new('AutoSun', 'SUN')
light_auto_sun.energy = 3.0
light_auto_sun.angle = 0.0523599
ob_auto_sun = bpy.data.objects.new('AutoSun', light_auto_sun)
scene.collection.objects.link(ob_auto_sun)
ob_auto_sun.rotation_euler = (0.872665, 0.174533, 0.523599)
bpy.context.view_layer.update()
